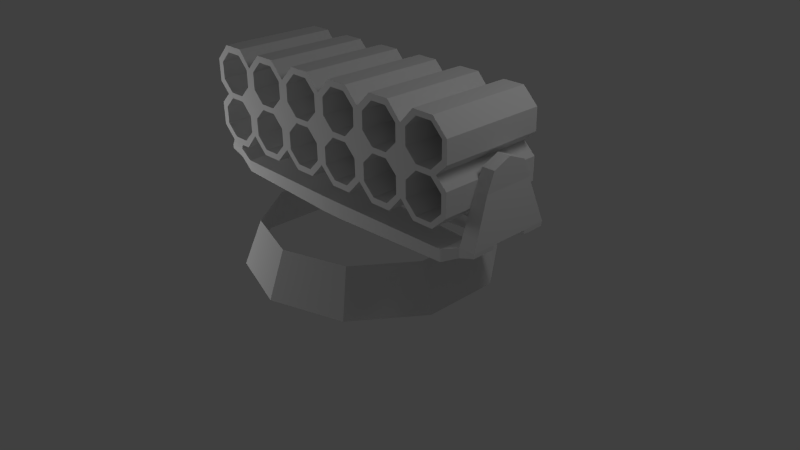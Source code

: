 # Source: missle_battery.blend  (saved by Blender 2.63.0; exported with 4.5.12 LTS)
import bpy
from mathutils import Matrix  # noqa: F401  (used for matrix-valued properties, if any)

bpy.ops.wm.read_factory_settings(use_empty=True)
scene = bpy.context.scene
scene.name = 'Scene'

# ---- collections
col_collection_1 = bpy.data.collections.new('Collection 1'); scene.collection.children.link(col_collection_1)

# ---- materials (node trees are filled in below, after node groups)
mat_material = bpy.data.materials.new('Material')
mat_material.alpha_threshold = 0.0
mat_material.use_transparent_shadow = False
mat_material.roughness = 0.5
mat_material.line_color = (0.0, 0.0, 0.0, 1.0)

# ---- material node trees

# ---- world
world_world = bpy.data.worlds.new('World'); scene.world = world_world
world_world.color = (0.05088, 0.05088, 0.05088)
world_world.use_sun_shadow = False
world_world.sun_shadow_jitter_overblur = 0.0
world_world.cycles.sampling_method = 'MANUAL'
world_world.cycles.sample_map_resolution = 256

# ---- cameras
cam_camera = bpy.data.cameras.new('Camera')
cam_camera.clip_end = 100.0
cam_camera.lens = 35.0
cam_camera.sensor_width = 32.0
cam_camera.sensor_height = 18.0
cam_camera.ortho_scale = 7.314
cam_camera.dof.focus_distance = 0.0
cam_camera.dof.aperture_fstop = 128.0

# ---- lights
light_lamp_001 = bpy.data.lights.new('Lamp.001', 'POINT')
light_lamp_001.transmission_factor = 0.0
light_lamp_001.cutoff_distance = 30.0
light_lamp_001.energy = 100.0
light_lamp_001.shadow_buffer_clip_start = 1.001
light_lamp_001.shadow_soft_size = 1.0
light_lamp_001.shadow_maximum_resolution = 0.006
light_lamp_001.use_absolute_resolution = True
light_lamp_001.cycles.use_multiple_importance_sampling = False
light_lamp = bpy.data.lights.new('Lamp', 'POINT')
light_lamp.transmission_factor = 0.0
light_lamp.cutoff_distance = 30.0
light_lamp.energy = 100.0
light_lamp.shadow_buffer_clip_start = 1.001
light_lamp.shadow_soft_size = 1.0
light_lamp.shadow_maximum_resolution = 0.006
light_lamp.use_absolute_resolution = True
light_lamp.cycles.use_multiple_importance_sampling = False

# ---- meshes
me_cube_005 = bpy.data.meshes.new('Cube.005')
me_cube_005.from_pydata([(0.9987, -1.0, 0.3759), (0.9987, -1.0, 1.685), (0.9987, -4.213, 0.3759), (0.9987, -4.213, 1.685), (11.47, -1.37, 1.534), (11.47, -3.843, 0.5267), (-1.0, -1.0, -1.0), (-1.0, 1.0, -1.0), (1.0, 1.0, -1.0), (1.0, -1.0, -1.0), (-1.0, -1.0, 0.3759), (-1.0, 1.0, 0.3759), (1.0, 1.0, 0.3759), (-1.0, -1.0, 1.685), (-1.0, 1.0, 1.685), (1.0, 1.0, 1.685), (-1.0, -4.213, 0.3759), (-1.0, -4.213, 1.685), (13.01, -1.628, 2.137), (13.01, -1.628, 1.34), (13.01, -3.585, 1.34), (11.47, -1.37, 0.5267), (11.47, -3.843, 1.534), (14.37, -1.628, 2.137), (14.37, -1.628, 1.793), (14.37, -3.585, 2.137), (14.37, -3.585, 1.793), (14.37, 3.659, 2.138), (13.01, 3.659, 2.138), (13.01, -3.584, 2.138), (14.09, -2.157, 5.97), (13.01, 2.224, 5.97), (13.01, -2.157, 5.97), (14.09, 2.224, 5.97), (14.09, 1.584, 7.516), (14.09, 0.03767, 8.157), (14.09, -1.509, 7.516), (13.01, 1.584, 7.516), (13.01, 0.03767, 8.157), (13.01, -1.509, 7.516), (0.9987, 1.0, 0.3759), (0.9987, 1.0, 1.685), (0.9987, 4.213, 0.3759), (0.9987, 4.213, 1.685), (11.47, 1.37, 1.534), (11.47, 3.843, 0.5267), (-1.0, 1.0, 0.3759), (-1.0, 1.0, 1.685), (-1.0, 4.213, 0.3759), (-1.0, 4.213, 1.685), (13.01, 1.628, 2.137), (13.01, 1.628, 1.34), (13.01, 3.585, 1.34), (11.47, 1.37, 0.5267), (11.47, 3.843, 1.534), (14.37, 1.628, 2.137), (14.37, 1.628, 1.793), (14.37, 3.585, 2.137), (14.37, 3.585, 1.793), (13.01, 3.584, 2.138), (-0.9987, -1.0, 0.3759), (-0.9987, -1.0, 1.685), (-0.9987, -4.213, 0.3759), (-0.9987, -4.213, 1.685), (-11.47, -1.37, 1.534), (-11.47, -3.843, 0.5267), (-13.01, -1.628, 2.137), (-13.01, -1.628, 1.34), (-13.01, -3.585, 1.34), (-11.47, -1.37, 0.5267), (-11.47, -3.843, 1.534), (-14.37, -1.628, 2.137), (-14.37, -1.628, 1.793), (-14.37, -3.585, 2.137), (-14.37, -3.585, 1.793), (-14.37, 3.659, 2.138), (-13.01, 3.659, 2.138), (-13.01, -3.584, 2.138), (-14.09, -2.157, 5.97), (-13.01, 2.224, 5.97), (-13.01, -2.157, 5.97), (-14.09, 2.224, 5.97), (-14.09, 1.584, 7.516), (-14.09, 0.03767, 8.157), (-14.09, -1.509, 7.516), (-13.01, 1.584, 7.516), (-13.01, 0.03767, 8.157), (-13.01, -1.509, 7.516), (-0.9987, 1.0, 0.3759), (-0.9987, 1.0, 1.685), (-0.9987, 4.213, 0.3759), (-0.9987, 4.213, 1.685), (-11.47, 1.37, 1.534), (-11.47, 3.843, 0.5267), (-13.01, 1.628, 2.137), (-13.01, 1.628, 1.34), (-13.01, 3.585, 1.34), (-11.47, 1.37, 0.5267), (-11.47, 3.843, 1.534), (-14.37, 1.628, 2.137), (-14.37, 1.628, 1.793), (-14.37, 3.585, 2.137), (-14.37, 3.585, 1.793), (-13.01, 3.584, 2.138)], [(47, 46)], [(10, 11, 7, 6), (11, 12, 8, 7), (6, 7, 8, 9), (13, 14, 11, 10), (18, 23, 24, 19), (23, 25, 26, 24), (19, 24, 26, 20), (37, 34, 33, 31), (38, 32, 31, 37), (39, 32, 38), (30, 35, 36), (35, 30, 33, 34), (38, 35, 34, 37), (39, 36, 35, 38), (31, 32, 29, 28), (32, 30, 36, 39), (33, 27, 28, 31), (25, 29, 20, 26), (29, 18, 23, 25), (32, 29, 25, 30), (25, 27, 28, 29), (30, 25, 27, 33), (3, 22, 4, 1), (1, 4, 21, 0), (0, 21, 5, 2), (22, 3, 2, 5), (21, 19, 20, 5), (4, 18, 19, 21), (29, 22, 5, 20), (22, 4, 18, 29), (12, 0, 9, 8), (0, 10, 6, 9), (0, 1, 3, 2), (1, 15, 14, 13), (15, 1, 0, 12), (3, 17, 16, 2), (2, 16, 10, 0), (1, 13, 17, 3), (50, 51, 56, 55), (55, 56, 58, 57), (51, 52, 58, 56), (57, 58, 52, 59), (59, 57, 55, 50), (43, 41, 44, 54), (41, 40, 53, 44), (40, 42, 45, 53), (54, 45, 42, 43), (53, 45, 52, 51), (44, 53, 51, 50), (59, 52, 45, 54), (54, 59, 50, 44), (40, 42, 43, 41), (43, 42, 48, 49), (42, 40, 46, 48), (41, 43, 49, 47), (66, 67, 72, 71), (71, 72, 74, 73), (67, 68, 74, 72), (85, 79, 81, 82), (86, 85, 79, 80), (87, 86, 80), (78, 84, 83), (83, 82, 81, 78), (86, 85, 82, 83), (87, 86, 83, 84), (79, 76, 77, 80), (80, 87, 84, 78), (81, 79, 76, 75), (73, 74, 68, 77), (77, 73, 71, 66), (80, 78, 73, 77), (73, 77, 76, 75), (78, 81, 75, 73), (63, 61, 64, 70), (61, 60, 69, 64), (60, 62, 65, 69), (70, 65, 62, 63), (69, 65, 68, 67), (64, 69, 67, 66), (77, 68, 65, 70), (70, 77, 66, 64), (94, 99, 100, 95), (99, 101, 102, 100), (95, 100, 102, 96), (101, 103, 96, 102), (103, 94, 99, 101), (91, 98, 92, 89), (89, 92, 97, 88), (88, 97, 93, 90), (98, 91, 90, 93), (97, 95, 96, 93), (92, 94, 95, 97), (103, 98, 93, 96), (98, 92, 94, 103)])
me_cube_005.use_remesh_preserve_volume = False
me_cube_005.use_remesh_preserve_attributes = False
me_cube_005.use_mirror_vertex_groups = False
me_cube_005.update()
me_circle_003 = bpy.data.meshes.new('Circle.003')
me_circle_003.from_pydata([(0.0, 1.0, 0.0), (-0.5878, 0.809, 0.0), (-0.9511, 0.309, 0.0), (-0.9511, -0.309, 0.0), (-0.5878, -0.809, 0.0), (8.742e-08, -1.0, 0.0), (0.5878, -0.809, 0.0), (0.9511, -0.309, 0.0), (0.9511, 0.309, 0.0), (0.5878, 0.809, 0.0), (0.0, 0.8583, 0.3599), (-0.5045, 0.6944, 0.3599), (-0.8163, 0.2652, 0.3599), (-0.8163, -0.2652, 0.3599), (-0.5045, -0.6944, 0.3599), (7.504e-08, -0.8583, 0.3599), (0.5045, -0.6944, 0.3599), (0.8163, -0.2652, 0.3599), (0.8163, 0.2652, 0.3599), (0.5045, 0.6944, 0.3599)], [], [(16, 15, 5, 6), (11, 10, 0, 1), (17, 16, 6, 7), (12, 11, 1, 2), (18, 17, 7, 8), (13, 12, 2, 3), (19, 18, 8, 9), (14, 13, 3, 4), (19, 10, 0, 9), (15, 14, 4, 5)])
me_circle_003.use_remesh_preserve_volume = False
me_circle_003.use_remesh_preserve_attributes = False
me_circle_003.use_mirror_vertex_groups = False
me_circle_003.update()
me_cube = bpy.data.meshes.new('Cube')
me_cube.from_pydata([(-0.6742, -1.0, 0.624), (-0.6746, -1.0, 0.3165), (-0.7484, -1.0, 0.09992), (-0.6078, -1.0, 0.6271), (-0.6082, -1.0, 0.3195), (-0.5351, -1.0, 0.1012), (-0.4312, -1.0, 0.09992), (-0.3574, -1.0, 0.3165), (-0.357, -1.0, 0.624), (0.7529, -1.0, -0.001809), (0.6797, -1.0, -0.2202), (0.6801, -1.0, -0.5277), (0.609, -1.0, -0.5247), (-0.2858, -1.0, 0.6271), (-0.2862, -1.0, 0.3195), (-0.2131, -1.0, 0.1012), (-0.1092, -1.0, 0.09992), (-0.03543, -1.0, 0.3165), (-0.035, -1.0, 0.624), (0.6085, -1.0, -0.2171), (0.5348, -1.0, -0.0005405), (0.4309, -1.0, -0.001809), (0.3577, -1.0, -0.2202), (0.3582, -1.0, -0.5277), (0.287, -1.0, -0.5247), (0.03618, -1.0, 0.6271), (0.03575, -1.0, 0.3195), (0.1089, -1.0, 0.1012), (0.2128, -1.0, 0.09992), (0.2866, -1.0, 0.3165), (0.287, -1.0, 0.624), (0.2866, -1.0, -0.2171), (0.2128, -1.0, -0.0005405), (0.1089, -1.0, -0.001809), (0.03575, -1.0, -0.2202), (0.03618, -1.0, -0.5277), (-0.035, -1.0, -0.5247), (0.3582, -1.0, 0.6271), (0.3577, -1.0, 0.3195), (0.4309, -1.0, 0.1012), (0.5348, -1.0, 0.09992), (0.6085, -1.0, 0.3165), (0.609, -1.0, 0.624), (-0.03543, -1.0, -0.2171), (-0.1092, -1.0, -0.0005405), (-0.2131, -1.0, -0.001809), (-0.2862, -1.0, -0.2202), (-0.2858, -1.0, -0.5277), (-0.357, -1.0, -0.5247), (0.6801, -1.0, 0.6271), (0.6797, -1.0, 0.3195), (0.7529, -1.0, 0.1012), (-0.3574, -1.0, -0.2171), (-0.4312, -1.0, -0.0005405), (-0.5351, -1.0, -0.001809), (-0.6082, -1.0, -0.2202), (-0.6078, -1.0, -0.5277), (-0.7484, -1.0, -0.0005405), (-0.6746, -1.0, -0.2171), (-0.6742, -1.0, -0.5247), (-0.8522, -1.0, 0.1012), (-0.9254, -1.0, 0.3195), (-0.925, -1.0, 0.6271), (-0.8512, -1.0, 0.8437), (-0.7473, -1.0, 0.8424), (0.867, -1.0, -0.8366), (0.732, -1.0, -0.8382), (0.6425, -1.0, -0.5567), (0.732, 0.3832, -0.8382), (0.867, 0.3832, -0.8366), (0.9309, -1.0, -0.5247), (0.9305, -1.0, -0.2171), (-0.4301, -1.0, 0.8424), (-0.534, -1.0, 0.8437), (0.8568, -1.0, -0.0005404), (0.7539, -1.0, -0.7443), (0.8578, -1.0, -0.743), (-0.1082, -1.0, 0.8424), (-0.212, -1.0, 0.8437), (0.4319, -1.0, -0.7443), (0.5358, -1.0, -0.743), (0.2138, -1.0, 0.8424), (0.1099, -1.0, 0.8437), (0.1099, -1.0, -0.7443), (0.2138, -1.0, -0.743), (0.5358, -1.0, 0.8424), (0.4319, -1.0, 0.8437), (-0.212, -1.0, -0.7443), (-0.1082, -1.0, -0.743), (0.8578, -1.0, 0.8424), (0.7539, -1.0, 0.8437), (0.8568, -1.0, 0.09992), (0.9305, -1.0, 0.3165), (0.9309, -1.0, 0.624), (-0.534, -1.0, -0.7443), (-0.4301, -1.0, -0.743), (-0.7473, -1.0, -0.743), (-0.8522, -1.0, -0.001809), (-0.8512, -1.0, -0.7443), (-0.925, -1.0, -0.5277), (-0.8944, -1.0, 0.05016), (0.8926, -1.0, 0.05016), (0.9621, -1.0, 0.6521), (0.6425, -1.0, 0.6561), (0.732, -1.0, 0.9376), (0.867, -1.0, 0.936), (-0.001376, -1.0, -0.5743), (0.3206, -1.0, 0.6737), (0.4165, -1.0, 0.9552), (0.5515, -1.0, 0.9536), (0.5515, -1.0, -0.8542), (-0.001376, -1.0, 0.6737), (0.09451, -1.0, 0.9552), (0.2296, -1.0, 0.9536), (0.4165, -1.0, -0.8558), (-0.3234, -1.0, 0.6737), (-0.2275, -1.0, 0.9552), (-0.09242, -1.0, 0.9536), (0.3206, -1.0, -0.5743), (-0.9254, -1.0, -0.2202), (-0.6453, -1.0, 0.6737), (-0.5495, -1.0, 0.9552), (-0.4144, -1.0, 0.9536), (-0.7305, -1.0, 0.961), (-0.8677, -1.0, 0.9627), (-0.965, -1.0, 0.6646), (-0.9658, -1.0, 0.2539), (0.09451, -1.0, -0.8558), (0.2296, -1.0, -0.8542), (-0.3234, -1.0, -0.5743), (-0.2275, -1.0, -0.8558), (-0.09242, -1.0, -0.8542), (-0.6453, -1.0, -0.5743), (-0.5495, -1.0, -0.8558), (-0.4144, -1.0, -0.8542), (-0.7305, -1.0, -0.8616), (-0.8677, -1.0, -0.8633), (-0.965, -1.0, -0.5774), (-0.9658, -1.0, -0.1545), (0.9641, -1.0, 0.2539), (0.9633, -1.0, -0.5774), (0.9641, -1.0, -0.1545), (0.6425, 0.3832, -0.5567), (-0.8944, 0.3832, 0.05016), (0.8926, 0.3832, 0.05016), (0.9621, 0.3832, 0.6521), (0.6425, 0.3832, 0.6561), (0.732, 0.3832, 0.9376), (0.867, 0.3832, 0.936), (-0.001376, 0.3832, -0.5743), (0.3206, 0.3832, 0.6737), (0.4165, 0.3832, 0.9552), (0.5515, 0.3832, 0.9536), (0.5515, 0.3832, -0.8542), (-0.001376, 0.3832, 0.6737), (0.09451, 0.3832, 0.9552), (0.2296, 0.3832, 0.9536), (0.4165, 0.3832, -0.8558), (-0.3234, 0.3832, 0.6737), (-0.2275, 0.3832, 0.9552), (-0.09242, 0.3832, 0.9536), (0.3206, 0.3832, -0.5743), (-0.6453, 0.3832, 0.6737), (-0.5495, 0.3832, 0.9552), (-0.4144, 0.3832, 0.9536), (-0.7305, 0.3832, 0.961), (-0.8677, 0.3832, 0.9627), (-0.965, 0.3832, 0.6646), (-0.9658, 0.3832, 0.2539), (0.09451, 0.3832, -0.8558), (0.2296, 0.3832, -0.8542), (-0.3234, 0.3832, -0.5743), (-0.2275, 0.3832, -0.8558), (-0.09242, 0.3832, -0.8542), (-0.6453, 0.3832, -0.5743), (-0.5495, 0.3832, -0.8558), (-0.4144, 0.3832, -0.8542), (-0.7305, 0.3832, -0.8616), (-0.8677, 0.3832, -0.8633), (-0.965, 0.3832, -0.5774), (-0.9658, 0.3832, -0.1545), (0.9641, 0.3832, 0.2539), (0.9633, 0.3832, -0.5774), (0.9641, 0.3832, -0.1545), (-0.6742, 0.1642, 0.624), (-0.6746, 0.1642, 0.3165), (-0.9254, 0.1642, 0.3195), (-0.925, 0.1642, 0.6271), (-0.8512, 0.1642, 0.8437), (-0.7473, 0.1642, 0.8424), (0.9309, 0.1642, -0.5247), (0.9305, 0.1642, -0.2171), (-0.4301, 0.1642, 0.8424), (-0.534, 0.1642, 0.8437), (-0.6078, 0.1642, 0.6271), (-0.6082, 0.1642, 0.3195), (-0.3574, 0.1642, 0.3165), (-0.357, 0.1642, 0.624), (0.8568, 0.1642, -0.0005404), (0.7529, 0.1642, -0.001809), (0.6797, 0.1642, -0.2202), (0.6801, 0.1642, -0.5277), (0.7539, 0.1642, -0.7443), (0.8578, 0.1642, -0.743), (0.609, 0.1642, -0.5247), (-0.1082, 0.1642, 0.8424), (-0.212, 0.1642, 0.8437), (-0.2858, 0.1642, 0.6271), (-0.2862, 0.1642, 0.3195), (-0.03543, 0.1642, 0.3165), (-0.035, 0.1642, 0.624), (0.6085, 0.1642, -0.2171), (0.5348, 0.1642, -0.0005404), (0.4309, 0.1642, -0.001809), (0.3577, 0.1642, -0.2202), (0.3582, 0.1642, -0.5277), (0.4319, 0.1642, -0.7443), (0.5358, 0.1642, -0.743), (0.287, 0.1642, -0.5247), (0.2138, 0.1642, 0.8424), (0.1099, 0.1642, 0.8437), (0.03618, 0.1642, 0.6271), (0.03575, 0.1642, 0.3195), (0.1089, 0.1642, 0.1012), (0.2128, 0.1642, 0.09992), (0.2866, 0.1642, 0.3165), (0.287, 0.1642, 0.624), (0.2866, 0.1642, -0.2171), (0.2128, 0.1642, -0.0005404), (0.1089, 0.1642, -0.001809), (0.03575, 0.1642, -0.2202), (0.03618, 0.1642, -0.5277), (0.1099, 0.1642, -0.7443), (0.2138, 0.1642, -0.743), (-0.035, 0.1642, -0.5247), (0.5358, 0.1642, 0.8424), (0.4319, 0.1642, 0.8437), (0.3582, 0.1642, 0.6271), (0.3577, 0.1642, 0.3195), (0.4309, 0.1642, 0.1012), (0.5348, 0.1642, 0.09992), (0.6085, 0.1642, 0.3165), (0.609, 0.1642, 0.624), (-0.03543, 0.1642, -0.2171), (-0.2862, 0.1642, -0.2202), (-0.2858, 0.1642, -0.5277), (-0.212, 0.1642, -0.7443), (-0.1082, 0.1642, -0.743), (-0.357, 0.1642, -0.5247), (0.8578, 0.1642, 0.8424), (0.7539, 0.1642, 0.8437), (0.6801, 0.1642, 0.6271), (0.6797, 0.1642, 0.3195), (0.7529, 0.1642, 0.1012), (0.8568, 0.1642, 0.09992), (0.9305, 0.1642, 0.3165), (0.9309, 0.1642, 0.624), (-0.3574, 0.1642, -0.2171), (-0.6082, 0.1642, -0.2202), (-0.6078, 0.1642, -0.5277), (-0.534, 0.1642, -0.7443), (-0.4301, 0.1642, -0.743), (-0.7473, 0.1642, -0.743), (-0.8512, 0.1642, -0.7443), (-0.925, 0.1642, -0.5277), (-0.6746, 0.1642, -0.2171), (-0.6742, 0.1642, -0.5247), (-0.9254, 0.1642, -0.2202), (-0.7484, 0.155, 0.09992), (-0.5351, 0.155, 0.1012), (-0.4312, 0.155, 0.09992), (-0.2131, 0.155, 0.1012), (-0.1092, 0.155, 0.09992), (-0.8522, 0.1551, 0.1012), (-0.1092, 0.164, -0.0005405), (-0.2131, 0.164, -0.001809), (-0.4312, 0.164, -0.0005405), (-0.5351, 0.164, -0.001809), (-0.7484, 0.164, -0.0005405), (-0.8522, 0.1641, -0.001809)], [], [(58, 59, 56, 55), (57, 58, 55, 54), (4, 1, 2, 5), (3, 0, 1, 4), (8, 7, 14, 13), (7, 6, 15, 14), (45, 53, 52, 46), (46, 52, 48, 47), (26, 17, 16, 27), (25, 18, 17, 26), (38, 29, 28, 39), (37, 30, 29, 38), (49, 42, 41, 50), (50, 41, 40, 51), (43, 36, 35, 34), (31, 24, 23, 22), (19, 12, 11, 10), (20, 19, 10, 9), (32, 31, 22, 21), (44, 43, 34, 33), (145, 148, 105, 102), (178, 177, 135, 136), (175, 176, 134, 133), (174, 175, 133, 132), (172, 173, 131, 130), (166, 124, 123, 165), (146, 152, 109, 103), (158, 164, 122, 115), (179, 137, 138, 180), (149, 106, 131, 173), (144, 181, 139, 101), (145, 102, 139, 181), (149, 169, 127, 106), (68, 69, 65, 66), (146, 103, 104, 147), (150, 107, 108, 151), (154, 111, 112, 155), (158, 115, 116, 159), (162, 120, 121, 163), (167, 125, 124, 166), (150, 156, 113, 107), (162, 165, 123, 120), (142, 67, 110, 153), (171, 129, 134, 176), (143, 100, 126, 168), (144, 101, 141, 183), (171, 172, 130, 129), (157, 153, 110, 114), (142, 68, 66, 67), (182, 183, 141, 140), (147, 104, 105, 148), (151, 108, 109, 152), (155, 112, 113, 156), (159, 116, 117, 160), (163, 121, 122, 164), (167, 168, 126, 125), (154, 160, 117, 111), (179, 178, 136, 137), (161, 118, 128, 170), (174, 132, 135, 177), (143, 180, 138, 100), (182, 140, 65, 69), (169, 170, 128, 127), (161, 157, 114, 118), (63, 64, 123, 124), (62, 63, 124, 125), (126, 61, 62, 125), (100, 60, 61, 126), (97, 60, 100), (97, 100, 138, 119), (138, 137, 99, 119), (137, 136, 98, 99), (136, 135, 96, 98), (91, 74, 198, 254), (256, 255, 92, 93), (73, 72, 122, 121), (250, 249, 89, 90), (139, 92, 91, 101), (102, 93, 92, 139), (93, 102, 105, 89), (104, 90, 89, 105), (108, 86, 85, 109), (112, 82, 81, 113), (116, 78, 77, 117), (87, 130, 131, 88), (28, 27, 33, 32), (75, 66, 65, 76), (140, 70, 76, 65), (70, 140, 141, 71), (141, 101, 74, 71), (74, 101, 91), (255, 254, 91, 92), (73, 193, 192, 72), (206, 205, 77, 78), (83, 84, 233, 232), (186, 187, 62, 61), (93, 89, 249, 256), (94, 95, 261, 260), (190, 203, 76, 70), (62, 187, 188, 63), (79, 80, 217, 216), (263, 98, 96, 262), (236, 235, 85, 86), (70, 71, 191, 190), (63, 188, 189, 64), (264, 99, 98, 263), (191, 71, 74, 198), (75, 76, 203, 202), (220, 219, 81, 82), (87, 88, 247, 246), (267, 119, 99, 264), (120, 123, 64, 0), (59, 96, 135, 132), (56, 59, 132), (24, 84, 128, 118), (3, 120, 0), (3, 73, 121, 120), (115, 122, 72, 8), (8, 13, 115), (12, 19, 211, 204), (18, 210, 209, 17), (35, 36, 234, 231), (35, 83, 232, 231), (9, 10, 200, 199), (39, 239, 238, 38), (59, 58, 265, 266), (197, 196, 7, 8), (31, 32, 228, 227), (103, 49, 90, 104), (103, 42, 49), (42, 103, 109, 85), (107, 37, 86, 108), (107, 30, 37), (30, 107, 113, 81), (111, 25, 82, 112), (111, 18, 25), (18, 111, 117, 77), (13, 78, 116, 115), (132, 133, 94, 56), (48, 95, 134, 129), (129, 47, 48), (47, 129, 130, 87), (106, 36, 88, 131), (56, 59, 266, 259), (30, 81, 219, 226), (11, 12, 67), (11, 67, 66, 75), (48, 248, 261, 95), (221, 220, 82, 25), (26, 222, 221, 25), (248, 48, 52, 257), (22, 23, 215, 214), (259, 56, 94, 260), (32, 33, 229, 228), (197, 8, 72, 192), (59, 266, 262, 96), (40, 240, 239, 39), (18, 77, 205, 210), (251, 250, 90, 49), (19, 20, 212, 211), (83, 127, 128, 84), (27, 223, 222, 26), (16, 44, 33, 27), (23, 79, 216, 215), (3, 194, 193, 73), (33, 34, 230, 229), (41, 241, 240, 40), (13, 207, 206, 78), (234, 247, 88, 36), (23, 24, 218, 215), (10, 11, 201, 200), (50, 252, 251, 49), (20, 21, 213, 212), (244, 46, 47, 245), (28, 224, 223, 27), (16, 15, 45, 44), (4, 195, 194, 3), (42, 242, 241, 41), (208, 207, 13, 14), (36, 43, 243, 234), (11, 75, 202, 201), (83, 35, 106, 127), (184, 0, 64, 189), (51, 253, 252, 50), (21, 22, 214, 213), (47, 87, 246, 245), (29, 225, 224, 28), (55, 56, 259, 258), (24, 218, 233, 84), (237, 236, 86, 37), (42, 85, 235, 242), (6, 53, 45, 15), (11, 12, 204, 201), (0, 184, 185, 1), (91, 254, 253, 51), (30, 226, 225, 29), (24, 31, 227, 218), (36, 106, 35), (6, 5, 54, 53), (38, 238, 237, 37), (74, 9, 199, 198), (247, 35, 106), (34, 35, 231, 230), (245, 248, 48, 47), (54, 5, 2, 57), (12, 204, 217, 80), (2, 268, 273, 60), (5, 6, 270, 269), (15, 16, 272, 271), (273, 186, 61, 60), (2, 60, 97, 57), (5, 269, 195, 4), (271, 208, 14, 15), (196, 270, 6, 7), (17, 209, 272, 16), (1, 185, 268, 2), (44, 45, 275, 274), (57, 97, 279, 278), (53, 54, 277, 276), (97, 119, 267, 279), (257, 52, 53, 276), (54, 55, 258, 277), (43, 44, 274, 243), (58, 57, 278, 265), (275, 45, 46, 244), (97, 60, 273, 279), (28, 32, 21, 39), (21, 20, 40, 39), (40, 20, 9, 51), (9, 74, 91, 51), (24, 118, 23), (23, 118, 114, 79), (79, 114, 110, 80), (12, 80, 110, 67), (133, 134, 95, 94), (169, 149, 173, 172, 171, 176, 175, 174, 177, 178, 179, 180, 143, 168, 167, 166, 165, 162, 163, 164, 158, 159, 160, 154, 155, 156, 150, 151, 152, 146, 147, 148, 145, 181, 144, 183, 182, 69, 68, 142, 153, 157, 161, 170)])
_uv = me_cube.uv_layers.new(name='UV coord')
_uv.uv.foreach_set('vector', [0.0, 0.0, 0.0, 0.0, 0.0, 0.0, 0.0, 0.0, 0.0, 0.0, 0.0, 0.0, 0.0, 0.0, 0.0, 0.0, 0.0, 0.0, 0.0, 0.0, 0.0, 0.0, 0.0, 0.0, 0.0, 0.0, 0.0, 0.0, 0.0, 0.0, 0.0, 0.0, 0.0, 0.0, 0.0, 0.0, 0.0, 0.0, 0.0, 0.0, 0.0, 0.0, 0.0, 0.0, 0.0, 0.0, 0.0, 0.0, 0.0, 0.0, 0.0, 0.0, 0.0, 0.0, 0.0, 0.0, 0.0, 0.0, 0.0, 0.0, 0.0, 0.0, 0.0, 0.0, 0.0, 0.0, 0.0, 0.0, 0.0, 0.0, 0.0, 0.0, 0.0, 0.0, 0.0, 0.0, 0.0, 0.0, 0.0, 0.0, 0.0, 0.0, 0.0, 0.0, 0.0, 0.0, 0.0, 0.0, 0.0, 0.0, 0.0, 0.0, 0.0, 0.0, 0.0, 0.0, 0.0, 0.0, 0.0, 0.0, 0.0, 0.0, 0.0, 0.0, 0.0, 0.0, 0.0, 0.0, 0.0, 0.0, 0.0, 0.0, 0.0, 0.0, 0.0, 0.0, 0.0, 0.0, 0.0, 0.0, 0.0, 0.0, 0.0, 0.0, 0.0, 0.0, 0.0, 0.0, 0.0, 0.0, 0.0, 0.0, 0.0, 0.0, 0.0, 0.0, 0.0, 0.0, 0.0, 0.0, 0.0, 0.0, 0.0, 0.0, 0.0, 0.0, 0.0, 0.0, 0.0, 0.0, 0.0, 0.0, 0.0, 0.0, 0.0, 0.0, 0.0, 0.0, 0.0, 0.0, 0.0, 0.0, 0.0, 0.0, 0.0, 0.0, 0.0, 0.0, 0.0, 0.0, 0.0, 0.0, 0.0, 0.0, 0.0, 0.0, 0.0, 0.0, 0.0, 0.0, 0.0, 0.0, 0.0, 0.0, 0.0, 0.0, 0.0, 0.0, 0.0, 0.0, 0.0, 0.0, 0.0, 0.0, 0.0, 0.0, 0.0, 0.0, 0.0, 0.0, 0.0, 0.0, 0.0, 0.0, 0.0, 0.0, 0.0, 0.0, 0.0, 0.0, 0.0, 0.0, 0.0, 0.0, 0.0, 0.0, 0.0, 0.0, 0.0, 0.0, 0.0, 0.0, 0.0, 0.0, 0.0, 0.0, 0.0, 0.0, 0.0, 0.0, 0.0, 0.0, 0.0, 0.0, 0.0, 0.0, 0.0, 0.0, 0.0, 0.0, 0.0, 0.0, 0.0, 0.0, 0.0, 0.0, 0.0, 0.0, 0.0, 0.0, 0.0, 0.0, 0.0, 0.0, 0.0, 0.0, 0.0, 0.0, 0.0, 0.0, 0.0, 0.0, 0.0, 0.0, 0.0, 0.0, 0.0, 0.0, 0.0, 0.0, 0.0, 0.0, 0.0, 0.0, 0.0, 0.0, 0.0, 0.0, 0.0, 0.0, 0.0, 0.0, 0.0, 0.0, 0.0, 0.0, 0.0, 0.0, 0.0, 0.0, 0.0, 0.0, 0.0, 0.0, 0.0, 0.0, 0.0, 0.0, 0.0, 0.0, 0.0, 0.0, 0.0, 0.0, 0.0, 0.0, 0.0, 0.0, 0.0, 0.0, 0.0, 0.0, 0.0, 0.0, 0.0, 0.0, 0.0, 0.0, 0.0, 0.0, 0.0, 0.0, 0.0, 0.0, 0.0, 0.0, 0.0, 0.0, 0.0, 0.0, 0.0, 0.0, 0.0, 0.0, 0.0, 0.0, 0.0, 0.0, 0.0, 0.0, 0.0, 0.0, 0.0, 0.0, 0.0, 0.0, 0.0, 0.0, 0.0, 0.0, 0.0, 0.0, 0.0, 0.0, 0.0, 0.0, 0.0, 0.0, 0.0, 0.0, 0.0, 0.0, 0.0, 0.0, 0.0, 0.0, 0.0, 0.0, 0.0, 0.0, 0.0, 0.0, 0.0, 0.0, 0.0, 0.0, 0.0, 0.0, 0.0, 0.0, 0.0, 0.0, 0.0, 0.0, 0.0, 0.0, 0.0, 0.0, 0.0, 0.0, 0.0, 0.0, 0.0, 0.0, 0.0, 0.0, 0.0, 0.0, 0.0, 0.0, 0.0, 0.0, 0.0, 0.0, 0.0, 0.0, 0.0, 0.0, 0.0, 0.0, 0.0, 0.0, 0.0, 0.0, 0.0, 0.0, 0.0, 0.0, 0.0, 0.0, 0.0, 0.0, 0.0, 0.0, 0.0, 0.0, 0.0, 0.0, 0.0, 0.0, 0.0, 0.0, 0.0, 0.0, 0.0, 0.0, 0.0, 0.0, 0.0, 0.0, 0.0, 0.0, 0.0, 0.0, 0.0, 0.0, 0.0, 0.0, 0.0, 0.0, 0.0, 0.0, 0.0, 0.0, 0.0, 0.0, 0.0, 0.0, 0.0, 0.0, 0.0, 0.0, 0.0, 0.0, 0.0, 0.0, 0.0, 0.0, 0.0, 0.0, 0.0, 0.0, 0.0, 0.0, 0.0, 0.0, 0.0, 0.0, 0.0, 0.0, 0.0, 0.0, 0.0, 0.0, 0.0, 0.0, 0.0, 0.0, 0.0, 0.0, 0.0, 0.0, 0.0, 0.0, 0.0, 0.0, 0.0, 0.0, 0.0, 0.0, 0.0, 0.0, 0.0, 0.0, 0.0, 0.0, 0.0, 0.0, 0.0, 0.0, 0.0, 0.0, 0.0, 0.0, 0.0, 0.0, 0.0, 0.0, 0.0, 0.0, 0.0, 0.0, 0.0, 0.0, 0.0, 0.0, 0.0, 0.0, 0.0, 0.0, 0.0, 0.0, 0.0, 0.0, 0.0, 0.0, 0.0, 0.0, 0.0, 0.0, 0.0, 0.0, 0.0, 0.0, 0.0, 0.0, 0.0, 0.0, 0.0, 0.0, 0.0, 0.0, 0.0, 0.0, 0.0, 0.0, 0.0, 0.0, 0.0, 0.0, 0.0, 0.0, 0.0, 0.0, 0.0, 0.0, 0.0, 0.0, 0.0, 0.0, 0.0, 0.0, 0.0, 0.0, 0.0, 0.0, 0.0, 0.0, 0.0, 0.0, 0.0, 0.0, 0.0, 0.0, 0.0, 0.0, 0.0, 0.0, 0.0, 0.0, 0.0, 0.0, 0.0, 0.0, 0.0, 0.0, 0.0, 0.0, 0.0, 0.0, 0.0, 0.0, 0.0, 0.0, 0.0, 0.0, 0.0, 0.0, 0.0, 0.0, 0.0, 0.0, 0.0, 0.0, 0.0, 0.0, 0.0, 0.0, 0.0, 0.0, 0.0, 0.0, 0.0, 0.0, 0.0, 0.0, 0.0, 0.0, 0.0, 0.0, 0.0, 0.0, 0.0, 0.0, 0.0, 0.0, 0.0, 0.0, 0.0, 0.0, 0.0, 0.0, 0.0, 0.0, 0.0, 0.0, 0.0, 0.0, 0.0, 0.0, 0.0, 0.0, 0.0, 0.0, 0.0, 0.0, 0.0, 0.0, 0.0, 0.0, 0.0, 0.0, 0.0, 0.0, 0.0, 0.0, 0.0, 0.0, 0.0, 0.0, 0.0, 0.0, 0.0, 0.0, 0.0, 0.0, 0.0, 0.0, 0.0, 0.0, 0.0, 0.0, 0.0, 0.0, 0.0, 0.0, 0.0, 0.0, 0.0, 0.0, 0.0, 0.0, 0.0, 0.0, 0.0, 0.0, 0.0, 0.0, 0.0, 0.0, 0.0, 0.0, 0.0, 0.0, 0.0, 0.0, 0.0, 0.0, 0.0, 0.0, 0.0, 0.0, 0.0, 0.0, 0.0, 0.0, 0.0, 0.0, 0.0, 0.0, 0.0, 0.0, 0.0, 0.0, 0.0, 0.0, 0.0, 0.0, 0.0, 0.0, 0.0, 0.0, 0.0, 0.0, 0.0, 0.0, 0.0, 0.0, 0.0, 0.0, 0.0, 0.0, 0.0, 0.0, 0.0, 0.0, 0.0, 0.0, 0.0, 0.0, 0.0, 0.0, 0.0, 0.0, 0.0, 0.0, 0.0, 0.0, 0.0, 0.0, 0.0, 0.0, 0.0, 0.0, 0.0, 0.0, 0.0, 0.0, 0.0, 0.0, 0.0, 0.0, 0.0, 0.0, 0.0, 0.0, 0.0, 0.0, 0.0, 0.0, 0.0, 0.0, 0.0, 0.0, 0.0, 0.0, 0.0, 0.0, 0.0, 0.0, 0.0, 0.0, 0.0, 0.0, 0.0, 0.0, 0.0, 0.0, 0.0, 0.0, 0.0, 0.0, 0.0, 0.0, 0.0, 0.0, 0.0, 0.0, 0.0, 0.0, 0.0, 0.0, 0.0, 0.0, 0.0, 0.0, 0.0, 0.0, 0.0, 0.0, 0.0, 0.0, 0.0, 0.0, 0.0, 0.0, 0.0, 0.0, 0.0, 0.0, 0.0, 0.0, 0.0, 0.0, 0.0, 0.0, 0.0, 0.0, 0.0, 0.0, 0.0, 0.0, 0.0, 0.0, 0.0, 0.0, 0.0, 0.0, 0.0, 0.0, 0.0, 0.0, 0.0, 0.0, 0.0, 0.0, 0.0, 0.0, 0.0, 0.0, 0.0, 0.0, 0.0, 0.0, 0.0, 0.0, 0.0, 0.0, 0.0, 0.0, 0.0, 0.0, 0.0, 0.0, 0.0, 0.0, 0.0, 0.0, 0.0, 0.0, 0.0, 0.0, 0.0, 0.0, 0.0, 0.0, 0.0, 0.0, 0.0, 0.0, 0.0, 0.0, 0.0, 0.0, 0.0, 0.0, 0.0, 0.0, 0.0, 0.0, 0.0, 0.0, 0.0, 0.0, 0.0, 0.0, 0.0, 0.0, 0.0, 0.0, 0.0, 0.0, 0.0, 0.0, 0.0, 0.0, 0.0, 0.0, 0.0, 0.0, 0.0, 0.0, 0.0, 0.0, 0.0, 0.0, 0.0, 0.0, 0.0, 0.0, 0.0, 0.0, 0.0, 0.0, 0.0, 0.0, 0.0, 0.0, 0.0, 0.0, 0.0, 0.0, 0.0, 0.0, 0.0, 0.0, 0.0, 0.0, 0.0, 0.0, 0.0, 0.0, 0.0, 0.0, 0.0, 0.0, 0.0, 0.0, 0.0, 0.0, 0.0, 0.0, 0.0, 0.0, 0.0, 0.0, 0.0, 0.0, 0.0, 0.0, 0.0, 0.0, 0.0, 0.0, 0.0, 0.0, 0.0, 0.0, 0.0, 0.0, 0.0, 0.0, 0.0, 0.0, 0.0, 0.0, 0.0, 0.0, 0.0, 0.0, 0.0, 0.0, 0.0, 0.0, 0.0, 0.0, 0.0, 0.0, 0.0, 0.0, 0.0, 0.0, 0.0, 0.0, 0.0, 0.0, 0.0, 0.0, 0.0, 0.0, 0.0, 0.0, 0.0, 0.0, 0.0, 0.0, 0.0, 0.0, 0.0, 0.0, 0.0, 0.0, 0.0, 0.0, 0.0, 0.0, 0.0, 0.0, 0.0, 0.0, 0.0, 0.0, 0.0, 0.0, 0.0, 0.0, 0.0, 0.0, 0.0, 0.0, 0.0, 0.0, 0.0, 0.0, 0.0, 0.0, 0.0, 0.0, 0.0, 0.0, 0.0, 0.0, 0.0, 0.0, 0.0, 0.0, 0.0, 0.0, 0.0, 0.0, 0.0, 0.0, 0.0, 0.0, 0.0, 0.0, 0.0, 0.0, 0.0, 0.0, 0.0, 0.0, 0.0, 0.0, 0.0, 0.0, 0.0, 0.0, 0.0, 0.0, 0.0, 0.0, 0.0, 0.0, 0.0, 0.0, 0.0, 0.0, 0.0, 0.0, 0.0, 0.0, 0.0, 0.0, 0.0, 0.0, 0.0, 0.0, 0.0, 0.0, 0.0, 0.0, 0.0, 0.0, 0.0, 0.0, 0.0, 0.0, 0.0, 0.0, 0.0, 0.0, 0.0, 0.0, 0.0, 0.0, 0.0, 0.0, 0.0, 0.0, 0.0, 0.0, 0.0, 0.0, 0.0, 0.0, 0.0, 0.0, 0.0, 0.0, 0.0, 0.0, 0.0, 0.0, 0.0, 0.0, 0.0, 0.0, 0.0, 0.0, 0.0, 0.0, 0.0, 0.0, 0.0, 0.0, 0.0, 0.0, 0.0, 0.0, 0.0, 0.0, 0.0, 0.0, 0.0, 0.0, 0.0, 0.0, 0.0, 0.0, 0.0, 0.0, 0.0, 0.0, 0.0, 0.0, 0.0, 0.0, 0.0, 0.0, 0.0, 0.0, 0.0, 0.0, 0.0, 0.0, 0.0, 0.0, 0.0, 0.0, 0.0, 0.0, 0.0, 0.0, 0.0, 0.0, 0.0, 0.0, 0.0, 0.0, 0.0, 0.0, 0.0, 0.0, 0.0, 0.0, 0.0, 0.0, 0.0, 0.0, 0.0, 0.0, 0.0, 0.0, 0.0, 0.0, 0.0, 0.0, 0.0, 0.0, 0.0, 0.0, 0.0, 0.0, 0.0, 0.0, 0.0, 0.0, 0.0, 0.0, 0.0, 0.0, 0.0, 0.0, 0.0, 0.0, 0.0, 0.0, 0.0, 0.0, 0.0, 0.0, 0.0, 0.0, 0.0, 0.0, 0.0, 0.0, 0.0, 0.0, 0.0, 0.0, 0.0, 0.0, 0.0, 0.0, 0.0, 0.0, 0.0, 0.0, 0.0, 0.0, 0.0, 0.0, 0.0, 0.0, 0.0, 0.0, 0.0, 0.0, 0.0, 0.0, 0.0, 0.0, 0.0, 0.0, 0.0, 0.0, 0.0, 0.0, 0.0, 0.0, 0.0, 0.0, 0.0, 0.0, 0.0, 0.0, 0.0, 0.0, 0.0, 0.0, 0.0, 0.0, 0.0, 0.0, 0.0, 0.0, 0.0, 0.0, 0.0, 0.0, 0.0, 0.0, 0.0, 0.0, 0.0, 0.0, 0.0, 0.0, 0.0, 0.0, 0.0, 0.0, 0.0, 0.0, 0.0, 0.0, 0.0, 0.0, 0.0, 0.0, 0.0, 0.0, 0.0, 0.0, 0.0, 0.0, 0.0, 0.0, 0.0, 0.0, 0.0, 0.0, 0.0, 0.0, 0.0, 0.0, 0.0, 0.0, 0.0, 0.0, 0.0, 0.0, 0.0, 0.0, 0.0, 0.0, 0.0, 0.0, 0.0, 0.0, 0.0, 0.0, 0.0, 0.0, 0.0, 0.0, 0.0, 0.0, 0.0, 0.0, 0.0, 0.0, 0.0, 0.0, 0.0, 0.0, 0.0, 0.0, 0.0, 0.0, 0.0, 0.0, 0.0, 0.0, 0.0, 0.0, 0.0, 0.0, 0.0, 0.0, 0.0, 0.0, 0.0, 0.0, 0.0, 0.0, 0.0, 0.0, 0.0, 0.0, 0.0, 0.0, 0.0, 0.0, 0.0, 0.0, 0.0, 0.0, 0.0, 0.0, 0.0, 0.0, 0.0, 0.0, 0.0, 0.0, 0.0, 0.0, 0.0, 0.0, 0.0, 0.0, 0.0, 0.0, 0.0, 0.0, 0.0, 0.0, 0.0, 0.0, 0.0, 0.0, 0.0, 0.0, 0.0, 0.0, 0.0, 0.0, 0.0, 0.0, 0.0, 0.0, 0.0, 0.0, 0.0, 0.0, 0.0, 0.0, 0.0, 0.0, 0.0, 0.0, 0.0, 0.0, 0.0, 0.0, 0.0, 0.0, 0.0, 0.0, 0.0, 0.0, 0.0, 0.0, 0.0, 0.0, 0.0, 0.0, 0.0, 0.0, 0.0, 0.0, 0.0, 0.0, 0.0, 0.0, 0.0, 0.0, 0.0, 0.0, 0.0, 0.0, 0.0, 0.0, 0.0, 0.0, 0.0, 0.0, 0.0, 0.0, 0.0, 0.0, 0.0, 0.0, 0.0, 0.0, 0.0, 0.0, 0.0, 0.0, 0.0, 0.0, 0.0, 0.0, 0.0, 0.0, 0.0, 0.0, 0.0, 0.0, 0.0, 0.0, 0.0, 0.0, 0.0, 0.0, 0.0, 0.0, 0.0, 0.0, 0.0, 0.0, 0.0, 0.0, 0.0, 0.0, 0.0, 0.0, 0.0, 0.0, 0.0, 0.0, 0.0, 0.0, 0.0, 0.0, 0.0, 0.0, 0.0, 0.0, 0.0, 0.0, 0.0, 0.0, 0.0, 0.0, 0.0, 0.0, 0.0, 0.0, 0.0, 0.0, 0.0, 0.0, 0.0, 0.0, 0.0, 0.0, 0.0, 0.0, 0.0, 0.0, 0.0, 0.0, 0.0, 0.0, 0.0, 0.0, 0.0, 0.0, 0.0, 0.0, 0.0, 0.0, 0.0, 0.0, 0.0, 0.0, 0.0, 0.0, 0.0, 0.0, 0.0, 0.0, 0.0, 0.0, 0.0, 0.0, 0.0, 0.0, 0.0, 0.0, 0.0, 0.0, 0.0, 0.0, 0.0, 0.0, 0.0, 0.0, 0.0, 0.0, 0.0, 0.0, 0.0, 0.0, 0.0, 0.0, 0.0, 0.0, 0.0, 0.0, 0.0, 0.0, 0.0, 0.0, 0.0, 0.0, 0.0, 0.0, 0.0, 0.0, 0.0, 0.0, 0.0, 0.0, 0.0, 0.0, 0.0, 0.0, 0.0, 0.0, 0.0, 0.0, 0.0, 0.0, 0.0, 0.0, 0.0, 0.0, 0.0, 0.0, 0.0, 0.0, 0.0, 0.0, 0.0, 0.0, 0.0, 0.0, 0.0, 0.0, 0.0, 0.0, 0.0, 0.0, 0.0, 0.0, 0.0, 0.0, 0.0, 0.0, 0.0, 0.0, 0.0, 0.0, 0.0, 0.0, 0.0, 0.0, 0.0, 0.0, 0.0, 0.0, 0.0, 0.0, 0.0, 0.0, 0.0, 0.0, 0.0, 0.0, 0.0, 0.0, 0.0, 0.0, 0.0, 0.0, 0.0, 0.0, 0.0, 0.0, 0.0, 0.0, 0.0, 0.0, 0.0, 0.0, 0.0, 0.0, 0.0, 0.0, 0.0, 0.0, 0.0, 0.0, 0.0, 0.0, 0.0, 0.0, 0.0, 0.0, 0.0, 0.0, 0.0, 0.0, 0.0, 0.0, 0.0, 0.0, 0.0, 0.0, 0.0, 0.0, 0.0, 0.0, 0.0, 0.0, 0.0, 0.0, 0.0, 0.0, 0.0, 0.0, 0.0, 0.0, 0.0, 0.0, 0.0, 0.0, 0.0, 0.0, 0.0, 0.0, 0.0, 0.0, 0.0, 0.0, 0.0, 0.0, 0.0, 0.0, 0.0, 0.0, 0.0, 0.0, 0.0, 0.0, 0.0, 0.0, 0.0, 0.0, 0.0, 0.0, 0.0, 0.0, 0.0, 0.0, 0.0, 0.0, 0.0, 0.0, 0.0, 0.0, 0.0, 0.0, 0.0, 0.0, 0.0, 0.0, 0.0, 0.0, 0.0, 0.0, 0.0, 0.0, 0.0, 0.0, 0.0, 0.0, 0.0, 0.0, 0.0, 0.0, 0.0, 0.0, 0.0, 0.0, 0.0, 0.0, 0.0, 0.0, 0.0, 0.0, 0.0, 0.0, 0.0, 0.0, 0.0, 0.0, 0.0, 0.0, 0.0, 0.0, 0.0, 0.0, 0.0, 0.0, 0.0, 0.0, 0.0, 0.0, 0.0, 0.0, 0.0, 0.0, 0.0, 0.0, 0.0, 0.0, 0.0, 0.0, 0.0, 0.0, 0.0, 0.0, 0.0, 0.0, 0.0, 0.0, 0.0, 0.0, 0.0, 0.0, 0.0, 0.0, 0.0, 0.0, 0.0, 0.0, 0.0, 0.0, 0.0, 0.0, 0.0, 0.0, 0.0, 0.0, 0.0, 0.0, 0.0, 0.0, 0.0, 0.0, 0.0, 0.0, 0.0, 0.0, 0.0, 0.0, 0.0, 0.0, 0.2698, 0.8085, 0.2981, 0.8366, 0.3249, 0.8087, 0.3648, 0.8085, 0.3931, 0.8366, 0.42, 0.8087, 0.4598, 0.8085, 0.4881, 0.8366, 0.5133, 0.8079, 0.5537, 0.8078, 0.5825, 0.8363, 0.5827, 0.8784, 0.5616, 0.8988, 0.5827, 0.9192, 0.5825, 0.9601, 0.5537, 0.9898, 0.5133, 0.9896, 0.4881, 0.961, 0.4598, 0.9891, 0.42, 0.9889, 0.3931, 0.961, 0.3648, 0.9891, 0.3249, 0.9889, 0.2981, 0.961, 0.2698, 0.9891, 0.2299, 0.9889, 0.2031, 0.961, 0.1748, 0.9891, 0.1349, 0.9889, 0.108, 0.9592, 0.08164, 0.9873, 0.04178, 0.9871, 0.01371, 0.9588, 0.01313, 0.9192, 0.03423, 0.8988, 0.01313, 0.8784, 0.01337, 0.8363, 0.04178, 0.8104, 0.08164, 0.8103, 0.108, 0.8383, 0.1349, 0.8087, 0.1748, 0.8085, 0.2031, 0.8366, 0.2299, 0.8087])
me_cube.materials.append(mat_material)
me_cube.use_remesh_preserve_volume = False
me_cube.use_remesh_preserve_attributes = False
me_cube.use_mirror_vertex_groups = False
me_cube.update()

# ---- objects
ob_cube_001 = bpy.data.objects.new('Cube.001', me_cube_005)
ob_circle = bpy.data.objects.new('Circle', me_circle_003)
ob_lamp_001 = bpy.data.objects.new('Lamp.001', light_lamp_001)
ob_cube = bpy.data.objects.new('Cube', me_cube)
ob_lamp = bpy.data.objects.new('Lamp', light_lamp)
ob_camera = bpy.data.objects.new('Camera', cam_camera)

# ---- transforms, parenting, visibility, modifiers, constraints
ob_cube_001.location = (0.0, 0.0, 0.722)
ob_cube_001.scale = (0.1536, 0.1536, 0.1536)
ob_cube_001.lineart.crease_threshold = 0.0
ob_circle.location = (0.0, 0.0, 0.0)
ob_circle.scale = (1.623, 1.623, 1.623)
ob_circle.lineart.crease_threshold = 0.0
ob_lamp_001.location = (-3.376, -3.277, 1.127)
ob_lamp_001.rotation_euler = (0.6503, 0.05522, 1.866)
ob_lamp_001.lock_rotations_4d = False
ob_lamp_001.empty_display_type = 'ARROWS'
ob_lamp_001.color = (0.0, 0.0, 0.0, 0.0)
ob_lamp_001.lineart.crease_threshold = 0.0
ob_cube.location = (0.0, 0.2423, 1.858)
ob_cube.rotation_euler = (-0.001052, 3.789e-16, 2.12e-16)
ob_cube.scale = (2.072, 1.0, 0.7)
ob_cube.lock_rotations_4d = False
ob_cube.empty_display_type = 'ARROWS'
ob_cube.lineart.crease_threshold = 0.0
ob_lamp.location = (4.076, 1.005, 5.904)
ob_lamp.rotation_euler = (0.6503, 0.05522, 1.866)
ob_lamp.lock_rotations_4d = False
ob_lamp.empty_display_type = 'ARROWS'
ob_lamp.color = (0.0, 0.0, 0.0, 0.0)
ob_lamp.lineart.crease_threshold = 0.0
ob_camera.location = (7.481, -6.508, 5.344)
ob_camera.rotation_euler = (1.109, 0.01082, 0.8149)
ob_camera.lock_rotations_4d = False
ob_camera.empty_display_type = 'ARROWS'
ob_camera.color = (0.0, 0.0, 0.0, 0.0)
ob_camera.display_type = 'WIRE'
ob_camera.lineart.crease_threshold = 0.0

# ---- collection membership
col_collection_1.objects.link(ob_cube_001)
col_collection_1.objects.link(ob_circle)
col_collection_1.objects.link(ob_lamp_001)
col_collection_1.objects.link(ob_cube)
col_collection_1.objects.link(ob_lamp)
col_collection_1.objects.link(ob_camera)

# ---- scene / render settings (as saved in the file)
scene.camera = ob_camera
scene.frame_start = 1; scene.frame_end = 250; scene.frame_set(1)
scene.render.engine = 'BLENDER_EEVEE_NEXT'
scene.render.image_settings.color_mode = 'RGB'
scene.render.image_settings.compression = 90
scene.render.resolution_percentage = 50
scene.render.dither_intensity = 0.0
scene.render.bake_margin = 2
scene.render.bake_bias = 0.0
scene.cycles.use_denoising = False
scene.cycles.samples = 10
scene.cycles.sampling_pattern = 'TABULATED_SOBOL'
scene.cycles.light_sampling_threshold = 0.0
scene.cycles.use_adaptive_sampling = False
scene.cycles.use_light_tree = False
scene.cycles.blur_glossy = 0.0
scene.cycles.volume_bounces = 1
scene.cycles.pixel_filter_type = 'GAUSSIAN'
scene.cycles.sample_clamp_indirect = 0.0
scene.view_settings.view_transform = 'Standard'
bpy.context.view_layer.update()
